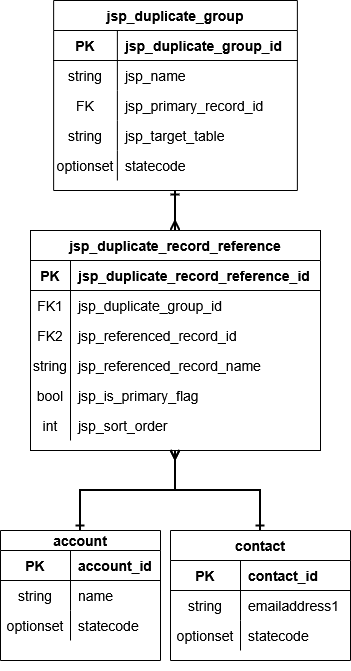

The diagram above was exported from draw.io. Its source (the exported page's mxGraphModel, read from the mxfile embedded in the PNG):
<mxGraphModel dx="1340" dy="1876" grid="1" gridSize="10" guides="1" tooltips="1" connect="1" arrows="1" fold="1" page="1" pageScale="1" pageWidth="850" pageHeight="1100" math="0" shadow="0" extFonts="Permanent Marker^https://fonts.googleapis.com/css?family=Permanent+Marker">
  <root>
    <mxCell id="0" />
    <mxCell id="1" parent="0" />
    <mxCell id="K3vR7Ltf7GPr8eX-zml4-52" parent="1" style="rounded=0;whiteSpace=wrap;html=1;strokeColor=none;" value="" vertex="1">
      <mxGeometry height="670" width="350" x="240" y="-10" as="geometry" />
    </mxCell>
    <mxCell id="K3vR7Ltf7GPr8eX-zml4-49" edge="1" parent="1" source="C-vyLk0tnHw3VtMMgP7b-2" style="edgeStyle=orthogonalEdgeStyle;rounded=0;orthogonalLoop=1;jettySize=auto;html=1;exitX=0.5;exitY=0;exitDx=0;exitDy=0;entryX=0.5;entryY=1;entryDx=0;entryDy=0;startArrow=ERmany;startFill=0;endArrow=ERone;endFill=0;strokeWidth=2;fontSize=14;" target="C-vyLk0tnHw3VtMMgP7b-23">
      <mxGeometry relative="1" as="geometry" />
    </mxCell>
    <mxCell id="C-vyLk0tnHw3VtMMgP7b-2" parent="1" style="shape=table;startSize=30;container=1;collapsible=1;childLayout=tableLayout;fixedRows=1;rowLines=0;fontStyle=1;align=center;resizeLast=1;fontSize=14;" value="jsp_duplicate_record_reference" vertex="1">
      <mxGeometry height="220" width="290" x="270" y="220" as="geometry" />
    </mxCell>
    <mxCell id="C-vyLk0tnHw3VtMMgP7b-3" parent="C-vyLk0tnHw3VtMMgP7b-2" style="shape=partialRectangle;collapsible=0;dropTarget=0;pointerEvents=0;fillColor=none;points=[[0,0.5],[1,0.5]];portConstraint=eastwest;top=0;left=0;right=0;bottom=1;fontSize=14;" value="" vertex="1">
      <mxGeometry height="30" width="290" y="30" as="geometry" />
    </mxCell>
    <mxCell id="C-vyLk0tnHw3VtMMgP7b-4" parent="C-vyLk0tnHw3VtMMgP7b-3" style="shape=partialRectangle;overflow=hidden;connectable=0;fillColor=none;top=0;left=0;bottom=0;right=0;fontStyle=1;fontSize=14;" value="PK" vertex="1">
      <mxGeometry height="30" width="40" as="geometry">
        <mxRectangle height="30" width="40" as="alternateBounds" />
      </mxGeometry>
    </mxCell>
    <mxCell id="C-vyLk0tnHw3VtMMgP7b-5" parent="C-vyLk0tnHw3VtMMgP7b-3" style="shape=partialRectangle;overflow=hidden;connectable=0;fillColor=none;top=0;left=0;bottom=0;right=0;align=left;spacingLeft=6;fontStyle=1;fontSize=14;" value="jsp_duplicate_record_reference_id" vertex="1">
      <mxGeometry height="30" width="250" x="40" as="geometry">
        <mxRectangle height="30" width="250" as="alternateBounds" />
      </mxGeometry>
    </mxCell>
    <mxCell id="C-vyLk0tnHw3VtMMgP7b-6" parent="C-vyLk0tnHw3VtMMgP7b-2" style="shape=partialRectangle;collapsible=0;dropTarget=0;pointerEvents=0;fillColor=none;points=[[0,0.5],[1,0.5]];portConstraint=eastwest;top=0;left=0;right=0;bottom=0;fontSize=14;" value="" vertex="1">
      <mxGeometry height="30" width="290" y="60" as="geometry" />
    </mxCell>
    <mxCell id="C-vyLk0tnHw3VtMMgP7b-7" parent="C-vyLk0tnHw3VtMMgP7b-6" style="shape=partialRectangle;overflow=hidden;connectable=0;fillColor=none;top=0;left=0;bottom=0;right=0;fontSize=14;" value="FK1" vertex="1">
      <mxGeometry height="30" width="40" as="geometry">
        <mxRectangle height="30" width="40" as="alternateBounds" />
      </mxGeometry>
    </mxCell>
    <mxCell id="C-vyLk0tnHw3VtMMgP7b-8" parent="C-vyLk0tnHw3VtMMgP7b-6" style="shape=partialRectangle;overflow=hidden;connectable=0;fillColor=none;top=0;left=0;bottom=0;right=0;align=left;spacingLeft=6;fontSize=14;" value="jsp_duplicate_group_id" vertex="1">
      <mxGeometry height="30" width="250" x="40" as="geometry">
        <mxRectangle height="30" width="250" as="alternateBounds" />
      </mxGeometry>
    </mxCell>
    <mxCell id="C-vyLk0tnHw3VtMMgP7b-9" parent="C-vyLk0tnHw3VtMMgP7b-2" style="shape=partialRectangle;collapsible=0;dropTarget=0;pointerEvents=0;fillColor=none;points=[[0,0.5],[1,0.5]];portConstraint=eastwest;top=0;left=0;right=0;bottom=0;fontSize=14;" value="" vertex="1">
      <mxGeometry height="30" width="290" y="90" as="geometry" />
    </mxCell>
    <mxCell id="C-vyLk0tnHw3VtMMgP7b-10" parent="C-vyLk0tnHw3VtMMgP7b-9" style="shape=partialRectangle;overflow=hidden;connectable=0;fillColor=none;top=0;left=0;bottom=0;right=0;fontSize=14;" value="FK2" vertex="1">
      <mxGeometry height="30" width="40" as="geometry">
        <mxRectangle height="30" width="40" as="alternateBounds" />
      </mxGeometry>
    </mxCell>
    <mxCell id="C-vyLk0tnHw3VtMMgP7b-11" parent="C-vyLk0tnHw3VtMMgP7b-9" style="shape=partialRectangle;overflow=hidden;connectable=0;fillColor=none;top=0;left=0;bottom=0;right=0;align=left;spacingLeft=6;fontSize=14;" value="jsp_referenced_record_id" vertex="1">
      <mxGeometry height="30" width="250" x="40" as="geometry">
        <mxRectangle height="30" width="250" as="alternateBounds" />
      </mxGeometry>
    </mxCell>
    <mxCell id="K3vR7Ltf7GPr8eX-zml4-22" parent="C-vyLk0tnHw3VtMMgP7b-2" style="shape=partialRectangle;collapsible=0;dropTarget=0;pointerEvents=0;fillColor=none;points=[[0,0.5],[1,0.5]];portConstraint=eastwest;top=0;left=0;right=0;bottom=0;fontSize=14;" vertex="1">
      <mxGeometry height="30" width="290" y="120" as="geometry" />
    </mxCell>
    <mxCell id="K3vR7Ltf7GPr8eX-zml4-23" parent="K3vR7Ltf7GPr8eX-zml4-22" style="shape=partialRectangle;overflow=hidden;connectable=0;fillColor=none;top=0;left=0;bottom=0;right=0;fontSize=14;" value="string" vertex="1">
      <mxGeometry height="30" width="40" as="geometry">
        <mxRectangle height="30" width="40" as="alternateBounds" />
      </mxGeometry>
    </mxCell>
    <mxCell id="K3vR7Ltf7GPr8eX-zml4-24" parent="K3vR7Ltf7GPr8eX-zml4-22" style="shape=partialRectangle;overflow=hidden;connectable=0;fillColor=none;top=0;left=0;bottom=0;right=0;align=left;spacingLeft=6;fontSize=14;" value="jsp_referenced_record_name" vertex="1">
      <mxGeometry height="30" width="250" x="40" as="geometry">
        <mxRectangle height="30" width="250" as="alternateBounds" />
      </mxGeometry>
    </mxCell>
    <mxCell id="K3vR7Ltf7GPr8eX-zml4-25" parent="C-vyLk0tnHw3VtMMgP7b-2" style="shape=partialRectangle;collapsible=0;dropTarget=0;pointerEvents=0;fillColor=none;points=[[0,0.5],[1,0.5]];portConstraint=eastwest;top=0;left=0;right=0;bottom=0;fontSize=14;" vertex="1">
      <mxGeometry height="30" width="290" y="150" as="geometry" />
    </mxCell>
    <mxCell id="K3vR7Ltf7GPr8eX-zml4-26" parent="K3vR7Ltf7GPr8eX-zml4-25" style="shape=partialRectangle;overflow=hidden;connectable=0;fillColor=none;top=0;left=0;bottom=0;right=0;fontSize=14;" value="bool" vertex="1">
      <mxGeometry height="30" width="40" as="geometry">
        <mxRectangle height="30" width="40" as="alternateBounds" />
      </mxGeometry>
    </mxCell>
    <mxCell id="K3vR7Ltf7GPr8eX-zml4-27" parent="K3vR7Ltf7GPr8eX-zml4-25" style="shape=partialRectangle;overflow=hidden;connectable=0;fillColor=none;top=0;left=0;bottom=0;right=0;align=left;spacingLeft=6;fontSize=14;" value="jsp_is_primary_flag" vertex="1">
      <mxGeometry height="30" width="250" x="40" as="geometry">
        <mxRectangle height="30" width="250" as="alternateBounds" />
      </mxGeometry>
    </mxCell>
    <mxCell id="K3vR7Ltf7GPr8eX-zml4-28" parent="C-vyLk0tnHw3VtMMgP7b-2" style="shape=partialRectangle;collapsible=0;dropTarget=0;pointerEvents=0;fillColor=none;points=[[0,0.5],[1,0.5]];portConstraint=eastwest;top=0;left=0;right=0;bottom=0;fontSize=14;" vertex="1">
      <mxGeometry height="30" width="290" y="180" as="geometry" />
    </mxCell>
    <mxCell id="K3vR7Ltf7GPr8eX-zml4-29" parent="K3vR7Ltf7GPr8eX-zml4-28" style="shape=partialRectangle;overflow=hidden;connectable=0;fillColor=none;top=0;left=0;bottom=0;right=0;fontSize=14;" value="int" vertex="1">
      <mxGeometry height="30" width="40" as="geometry">
        <mxRectangle height="30" width="40" as="alternateBounds" />
      </mxGeometry>
    </mxCell>
    <mxCell id="K3vR7Ltf7GPr8eX-zml4-30" parent="K3vR7Ltf7GPr8eX-zml4-28" style="shape=partialRectangle;overflow=hidden;connectable=0;fillColor=none;top=0;left=0;bottom=0;right=0;align=left;spacingLeft=6;fontSize=14;" value="jsp_sort_order" vertex="1">
      <mxGeometry height="30" width="250" x="40" as="geometry">
        <mxRectangle height="30" width="250" as="alternateBounds" />
      </mxGeometry>
    </mxCell>
    <mxCell id="C-vyLk0tnHw3VtMMgP7b-13" parent="1" style="shape=table;startSize=30;container=1;collapsible=1;childLayout=tableLayout;fixedRows=1;rowLines=0;fontStyle=1;align=center;resizeLast=1;fontSize=14;" value="contact" vertex="1">
      <mxGeometry height="130" width="180" x="410" y="520" as="geometry" />
    </mxCell>
    <mxCell id="C-vyLk0tnHw3VtMMgP7b-14" parent="C-vyLk0tnHw3VtMMgP7b-13" style="shape=partialRectangle;collapsible=0;dropTarget=0;pointerEvents=0;fillColor=none;points=[[0,0.5],[1,0.5]];portConstraint=eastwest;top=0;left=0;right=0;bottom=1;fontSize=14;" value="" vertex="1">
      <mxGeometry height="30" width="180" y="30" as="geometry" />
    </mxCell>
    <mxCell id="C-vyLk0tnHw3VtMMgP7b-15" parent="C-vyLk0tnHw3VtMMgP7b-14" style="shape=partialRectangle;overflow=hidden;connectable=0;fillColor=none;top=0;left=0;bottom=0;right=0;fontStyle=1;fontSize=14;" value="PK" vertex="1">
      <mxGeometry height="30" width="70" as="geometry">
        <mxRectangle height="30" width="70" as="alternateBounds" />
      </mxGeometry>
    </mxCell>
    <mxCell id="C-vyLk0tnHw3VtMMgP7b-16" parent="C-vyLk0tnHw3VtMMgP7b-14" style="shape=partialRectangle;overflow=hidden;connectable=0;fillColor=none;top=0;left=0;bottom=0;right=0;align=left;spacingLeft=6;fontStyle=1;fontSize=14;" value="contact_id" vertex="1">
      <mxGeometry height="30" width="110" x="70" as="geometry">
        <mxRectangle height="30" width="110" as="alternateBounds" />
      </mxGeometry>
    </mxCell>
    <mxCell id="C-vyLk0tnHw3VtMMgP7b-17" parent="C-vyLk0tnHw3VtMMgP7b-13" style="shape=partialRectangle;collapsible=0;dropTarget=0;pointerEvents=0;fillColor=none;points=[[0,0.5],[1,0.5]];portConstraint=eastwest;top=0;left=0;right=0;bottom=0;fontSize=14;" value="" vertex="1">
      <mxGeometry height="30" width="180" y="60" as="geometry" />
    </mxCell>
    <mxCell id="C-vyLk0tnHw3VtMMgP7b-18" parent="C-vyLk0tnHw3VtMMgP7b-17" style="shape=partialRectangle;overflow=hidden;connectable=0;fillColor=none;top=0;left=0;bottom=0;right=0;fontSize=14;" value="string" vertex="1">
      <mxGeometry height="30" width="70" as="geometry">
        <mxRectangle height="30" width="70" as="alternateBounds" />
      </mxGeometry>
    </mxCell>
    <mxCell id="C-vyLk0tnHw3VtMMgP7b-19" parent="C-vyLk0tnHw3VtMMgP7b-17" style="shape=partialRectangle;overflow=hidden;connectable=0;fillColor=none;top=0;left=0;bottom=0;right=0;align=left;spacingLeft=6;fontSize=14;" value="emailaddress1" vertex="1">
      <mxGeometry height="30" width="110" x="70" as="geometry">
        <mxRectangle height="30" width="110" as="alternateBounds" />
      </mxGeometry>
    </mxCell>
    <mxCell id="C-vyLk0tnHw3VtMMgP7b-20" parent="C-vyLk0tnHw3VtMMgP7b-13" style="shape=partialRectangle;collapsible=0;dropTarget=0;pointerEvents=0;fillColor=none;points=[[0,0.5],[1,0.5]];portConstraint=eastwest;top=0;left=0;right=0;bottom=0;fontSize=14;" value="" vertex="1">
      <mxGeometry height="30" width="180" y="90" as="geometry" />
    </mxCell>
    <mxCell id="C-vyLk0tnHw3VtMMgP7b-21" parent="C-vyLk0tnHw3VtMMgP7b-20" style="shape=partialRectangle;overflow=hidden;connectable=0;fillColor=none;top=0;left=0;bottom=0;right=0;fontSize=14;" value="optionset" vertex="1">
      <mxGeometry height="30" width="70" as="geometry">
        <mxRectangle height="30" width="70" as="alternateBounds" />
      </mxGeometry>
    </mxCell>
    <mxCell id="C-vyLk0tnHw3VtMMgP7b-22" parent="C-vyLk0tnHw3VtMMgP7b-20" style="shape=partialRectangle;overflow=hidden;connectable=0;fillColor=none;top=0;left=0;bottom=0;right=0;align=left;spacingLeft=6;fontSize=14;" value="statecode" vertex="1">
      <mxGeometry height="30" width="110" x="70" as="geometry">
        <mxRectangle height="30" width="110" as="alternateBounds" />
      </mxGeometry>
    </mxCell>
    <mxCell id="C-vyLk0tnHw3VtMMgP7b-23" parent="1" style="shape=table;startSize=30;container=1;collapsible=1;childLayout=tableLayout;fixedRows=1;rowLines=0;fontStyle=1;align=center;resizeLast=1;fontSize=14;" value="jsp_duplicate_group" vertex="1">
      <mxGeometry height="190" width="243.75" x="293.13" y="-10" as="geometry" />
    </mxCell>
    <mxCell id="C-vyLk0tnHw3VtMMgP7b-24" parent="C-vyLk0tnHw3VtMMgP7b-23" style="shape=partialRectangle;collapsible=0;dropTarget=0;pointerEvents=0;fillColor=none;points=[[0,0.5],[1,0.5]];portConstraint=eastwest;top=0;left=0;right=0;bottom=1;fontSize=14;" value="" vertex="1">
      <mxGeometry height="30" width="243.75" y="30" as="geometry" />
    </mxCell>
    <mxCell id="C-vyLk0tnHw3VtMMgP7b-25" parent="C-vyLk0tnHw3VtMMgP7b-24" style="shape=partialRectangle;overflow=hidden;connectable=0;fillColor=none;top=0;left=0;bottom=0;right=0;fontStyle=1;fontSize=14;" value="PK" vertex="1">
      <mxGeometry height="30" width="63.75" as="geometry">
        <mxRectangle height="30" width="63.75" as="alternateBounds" />
      </mxGeometry>
    </mxCell>
    <mxCell id="C-vyLk0tnHw3VtMMgP7b-26" parent="C-vyLk0tnHw3VtMMgP7b-24" style="shape=partialRectangle;overflow=hidden;connectable=0;fillColor=none;top=0;left=0;bottom=0;right=0;align=left;spacingLeft=6;fontStyle=1;fontSize=14;" value="jsp_duplicate_group_id" vertex="1">
      <mxGeometry height="30" width="180" x="63.75" as="geometry">
        <mxRectangle height="30" width="180" as="alternateBounds" />
      </mxGeometry>
    </mxCell>
    <mxCell id="C-vyLk0tnHw3VtMMgP7b-27" parent="C-vyLk0tnHw3VtMMgP7b-23" style="shape=partialRectangle;collapsible=0;dropTarget=0;pointerEvents=0;fillColor=none;points=[[0,0.5],[1,0.5]];portConstraint=eastwest;top=0;left=0;right=0;bottom=0;fontSize=14;" value="" vertex="1">
      <mxGeometry height="30" width="243.75" y="60" as="geometry" />
    </mxCell>
    <mxCell id="C-vyLk0tnHw3VtMMgP7b-28" parent="C-vyLk0tnHw3VtMMgP7b-27" style="shape=partialRectangle;overflow=hidden;connectable=0;fillColor=none;top=0;left=0;bottom=0;right=0;fontSize=14;" value="string" vertex="1">
      <mxGeometry height="30" width="63.75" as="geometry">
        <mxRectangle height="30" width="63.75" as="alternateBounds" />
      </mxGeometry>
    </mxCell>
    <mxCell id="C-vyLk0tnHw3VtMMgP7b-29" parent="C-vyLk0tnHw3VtMMgP7b-27" style="shape=partialRectangle;overflow=hidden;connectable=0;fillColor=none;top=0;left=0;bottom=0;right=0;align=left;spacingLeft=6;fontSize=14;" value="jsp_name" vertex="1">
      <mxGeometry height="30" width="180" x="63.75" as="geometry">
        <mxRectangle height="30" width="180" as="alternateBounds" />
      </mxGeometry>
    </mxCell>
    <mxCell id="K3vR7Ltf7GPr8eX-zml4-10" parent="C-vyLk0tnHw3VtMMgP7b-23" style="shape=partialRectangle;collapsible=0;dropTarget=0;pointerEvents=0;fillColor=none;points=[[0,0.5],[1,0.5]];portConstraint=eastwest;top=0;left=0;right=0;bottom=0;fontSize=14;" vertex="1">
      <mxGeometry height="30" width="243.75" y="90" as="geometry" />
    </mxCell>
    <mxCell id="K3vR7Ltf7GPr8eX-zml4-11" parent="K3vR7Ltf7GPr8eX-zml4-10" style="shape=partialRectangle;overflow=hidden;connectable=0;fillColor=none;top=0;left=0;bottom=0;right=0;fontSize=14;" value="FK" vertex="1">
      <mxGeometry height="30" width="63.75" as="geometry">
        <mxRectangle height="30" width="63.75" as="alternateBounds" />
      </mxGeometry>
    </mxCell>
    <mxCell id="K3vR7Ltf7GPr8eX-zml4-12" parent="K3vR7Ltf7GPr8eX-zml4-10" style="shape=partialRectangle;overflow=hidden;connectable=0;fillColor=none;top=0;left=0;bottom=0;right=0;align=left;spacingLeft=6;fontSize=14;" value="jsp_primary_record_id" vertex="1">
      <mxGeometry height="30" width="180" x="63.75" as="geometry">
        <mxRectangle height="30" width="180" as="alternateBounds" />
      </mxGeometry>
    </mxCell>
    <mxCell id="K3vR7Ltf7GPr8eX-zml4-31" parent="C-vyLk0tnHw3VtMMgP7b-23" style="shape=partialRectangle;collapsible=0;dropTarget=0;pointerEvents=0;fillColor=none;points=[[0,0.5],[1,0.5]];portConstraint=eastwest;top=0;left=0;right=0;bottom=0;fontSize=14;" vertex="1">
      <mxGeometry height="30" width="243.75" y="120" as="geometry" />
    </mxCell>
    <mxCell id="K3vR7Ltf7GPr8eX-zml4-32" parent="K3vR7Ltf7GPr8eX-zml4-31" style="shape=partialRectangle;overflow=hidden;connectable=0;fillColor=none;top=0;left=0;bottom=0;right=0;fontSize=14;" value="string" vertex="1">
      <mxGeometry height="30" width="63.75" as="geometry">
        <mxRectangle height="30" width="63.75" as="alternateBounds" />
      </mxGeometry>
    </mxCell>
    <mxCell id="K3vR7Ltf7GPr8eX-zml4-33" parent="K3vR7Ltf7GPr8eX-zml4-31" style="shape=partialRectangle;overflow=hidden;connectable=0;fillColor=none;top=0;left=0;bottom=0;right=0;align=left;spacingLeft=6;fontSize=14;" value="jsp_target_table" vertex="1">
      <mxGeometry height="30" width="180" x="63.75" as="geometry">
        <mxRectangle height="30" width="180" as="alternateBounds" />
      </mxGeometry>
    </mxCell>
    <mxCell id="K3vR7Ltf7GPr8eX-zml4-34" parent="C-vyLk0tnHw3VtMMgP7b-23" style="shape=partialRectangle;collapsible=0;dropTarget=0;pointerEvents=0;fillColor=none;points=[[0,0.5],[1,0.5]];portConstraint=eastwest;top=0;left=0;right=0;bottom=0;fontSize=14;" vertex="1">
      <mxGeometry height="30" width="243.75" y="150" as="geometry" />
    </mxCell>
    <mxCell id="K3vR7Ltf7GPr8eX-zml4-35" parent="K3vR7Ltf7GPr8eX-zml4-34" style="shape=partialRectangle;overflow=hidden;connectable=0;fillColor=none;top=0;left=0;bottom=0;right=0;fontSize=14;" value="optionset" vertex="1">
      <mxGeometry height="30" width="63.75" as="geometry">
        <mxRectangle height="30" width="63.75" as="alternateBounds" />
      </mxGeometry>
    </mxCell>
    <mxCell id="K3vR7Ltf7GPr8eX-zml4-36" parent="K3vR7Ltf7GPr8eX-zml4-34" style="shape=partialRectangle;overflow=hidden;connectable=0;fillColor=none;top=0;left=0;bottom=0;right=0;align=left;spacingLeft=6;fontSize=14;" value="statecode" vertex="1">
      <mxGeometry height="30" width="180" x="63.75" as="geometry">
        <mxRectangle height="30" width="180" as="alternateBounds" />
      </mxGeometry>
    </mxCell>
    <mxCell id="K3vR7Ltf7GPr8eX-zml4-37" parent="1" style="shape=table;startSize=20;container=1;collapsible=1;childLayout=tableLayout;fixedRows=1;rowLines=0;fontStyle=1;align=center;resizeLast=1;fontSize=14;" value="account" vertex="1">
      <mxGeometry height="130" width="160" x="240" y="520" as="geometry" />
    </mxCell>
    <mxCell id="K3vR7Ltf7GPr8eX-zml4-38" parent="K3vR7Ltf7GPr8eX-zml4-37" style="shape=partialRectangle;collapsible=0;dropTarget=0;pointerEvents=0;fillColor=none;points=[[0,0.5],[1,0.5]];portConstraint=eastwest;top=0;left=0;right=0;bottom=1;fontSize=14;" value="" vertex="1">
      <mxGeometry height="30" width="160" y="20" as="geometry" />
    </mxCell>
    <mxCell id="K3vR7Ltf7GPr8eX-zml4-39" parent="K3vR7Ltf7GPr8eX-zml4-38" style="shape=partialRectangle;overflow=hidden;connectable=0;fillColor=none;top=0;left=0;bottom=0;right=0;fontStyle=1;fontSize=14;" value="PK" vertex="1">
      <mxGeometry height="30" width="70" as="geometry">
        <mxRectangle height="30" width="70" as="alternateBounds" />
      </mxGeometry>
    </mxCell>
    <mxCell id="K3vR7Ltf7GPr8eX-zml4-40" parent="K3vR7Ltf7GPr8eX-zml4-38" style="shape=partialRectangle;overflow=hidden;connectable=0;fillColor=none;top=0;left=0;bottom=0;right=0;align=left;spacingLeft=6;fontStyle=1;fontSize=14;" value="account_id" vertex="1">
      <mxGeometry height="30" width="90" x="70" as="geometry">
        <mxRectangle height="30" width="90" as="alternateBounds" />
      </mxGeometry>
    </mxCell>
    <mxCell id="K3vR7Ltf7GPr8eX-zml4-41" parent="K3vR7Ltf7GPr8eX-zml4-37" style="shape=partialRectangle;collapsible=0;dropTarget=0;pointerEvents=0;fillColor=none;points=[[0,0.5],[1,0.5]];portConstraint=eastwest;top=0;left=0;right=0;bottom=0;fontSize=14;" value="" vertex="1">
      <mxGeometry height="30" width="160" y="50" as="geometry" />
    </mxCell>
    <mxCell id="K3vR7Ltf7GPr8eX-zml4-42" parent="K3vR7Ltf7GPr8eX-zml4-41" style="shape=partialRectangle;overflow=hidden;connectable=0;fillColor=none;top=0;left=0;bottom=0;right=0;fontSize=14;" value="string" vertex="1">
      <mxGeometry height="30" width="70" as="geometry">
        <mxRectangle height="30" width="70" as="alternateBounds" />
      </mxGeometry>
    </mxCell>
    <mxCell id="K3vR7Ltf7GPr8eX-zml4-43" parent="K3vR7Ltf7GPr8eX-zml4-41" style="shape=partialRectangle;overflow=hidden;connectable=0;fillColor=none;top=0;left=0;bottom=0;right=0;align=left;spacingLeft=6;fontSize=14;" value="name" vertex="1">
      <mxGeometry height="30" width="90" x="70" as="geometry">
        <mxRectangle height="30" width="90" as="alternateBounds" />
      </mxGeometry>
    </mxCell>
    <mxCell id="K3vR7Ltf7GPr8eX-zml4-44" parent="K3vR7Ltf7GPr8eX-zml4-37" style="shape=partialRectangle;collapsible=0;dropTarget=0;pointerEvents=0;fillColor=none;points=[[0,0.5],[1,0.5]];portConstraint=eastwest;top=0;left=0;right=0;bottom=0;fontSize=14;" value="" vertex="1">
      <mxGeometry height="30" width="160" y="80" as="geometry" />
    </mxCell>
    <mxCell id="K3vR7Ltf7GPr8eX-zml4-45" parent="K3vR7Ltf7GPr8eX-zml4-44" style="shape=partialRectangle;overflow=hidden;connectable=0;fillColor=none;top=0;left=0;bottom=0;right=0;fontSize=14;" value="optionset" vertex="1">
      <mxGeometry height="30" width="70" as="geometry">
        <mxRectangle height="30" width="70" as="alternateBounds" />
      </mxGeometry>
    </mxCell>
    <mxCell id="K3vR7Ltf7GPr8eX-zml4-46" parent="K3vR7Ltf7GPr8eX-zml4-44" style="shape=partialRectangle;overflow=hidden;connectable=0;fillColor=none;top=0;left=0;bottom=0;right=0;align=left;spacingLeft=6;fontSize=14;" value="statecode" vertex="1">
      <mxGeometry height="30" width="90" x="70" as="geometry">
        <mxRectangle height="30" width="90" as="alternateBounds" />
      </mxGeometry>
    </mxCell>
    <mxCell id="K3vR7Ltf7GPr8eX-zml4-50" edge="1" parent="1" source="C-vyLk0tnHw3VtMMgP7b-2" style="edgeStyle=orthogonalEdgeStyle;rounded=0;orthogonalLoop=1;jettySize=auto;html=1;startArrow=ERmany;startFill=0;endArrow=ERone;endFill=0;strokeWidth=2;fontSize=14;" target="C-vyLk0tnHw3VtMMgP7b-13">
      <mxGeometry relative="1" as="geometry">
        <mxPoint x="520" y="270" as="sourcePoint" />
        <mxPoint x="520" y="160" as="targetPoint" />
      </mxGeometry>
    </mxCell>
    <mxCell id="K3vR7Ltf7GPr8eX-zml4-51" edge="1" parent="1" source="C-vyLk0tnHw3VtMMgP7b-2" style="edgeStyle=orthogonalEdgeStyle;rounded=0;orthogonalLoop=1;jettySize=auto;html=1;startArrow=ERmany;startFill=0;endArrow=ERone;endFill=0;strokeWidth=2;fontSize=14;" target="K3vR7Ltf7GPr8eX-zml4-37">
      <mxGeometry relative="1" as="geometry">
        <mxPoint x="670" y="340" as="sourcePoint" />
        <mxPoint x="770" y="340" as="targetPoint" />
      </mxGeometry>
    </mxCell>
  </root>
</mxGraphModel>